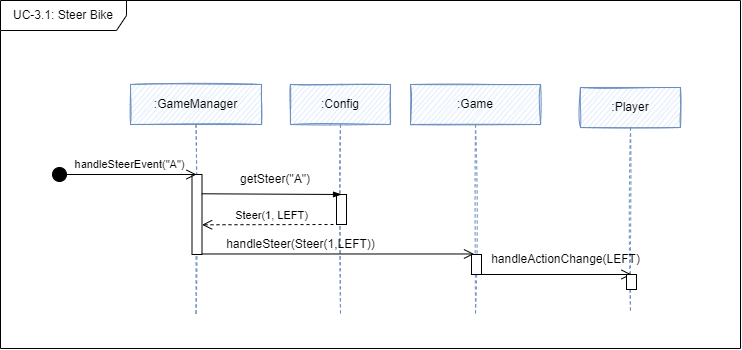

The diagram above was exported from draw.io. Its source (the exported page's mxGraphModel, read from the mxfile embedded in the PNG):
<mxGraphModel dx="3892" dy="2257" grid="1" gridSize="10" guides="1" tooltips="1" connect="1" arrows="1" fold="1" page="1" pageScale="1" pageWidth="827" pageHeight="1169" math="0" shadow="0">
  <root>
    <mxCell id="0" />
    <mxCell id="1" parent="0" />
    <mxCell id="2" value="UC-3.1: Steer Bike" style="shape=umlFrame;whiteSpace=wrap;html=1;sketch=0;fillColor=default;width=126;height=30;" vertex="1" parent="1">
      <mxGeometry x="895" y="-744" width="740" height="348" as="geometry" />
    </mxCell>
    <mxCell id="3" value=":Game" style="shape=umlLifeline;perimeter=lifelinePerimeter;whiteSpace=wrap;html=1;container=1;collapsible=0;recursiveResize=0;outlineConnect=0;sketch=1;fillColor=#dae8fc;strokeColor=#6c8ebf;" vertex="1" parent="1">
      <mxGeometry x="1305" y="-660" width="130" height="230" as="geometry" />
    </mxCell>
    <mxCell id="4" value=":Player" style="shape=umlLifeline;perimeter=lifelinePerimeter;whiteSpace=wrap;html=1;container=1;collapsible=0;recursiveResize=0;outlineConnect=0;sketch=1;fillColor=#dae8fc;strokeColor=#6c8ebf;" vertex="1" parent="1">
      <mxGeometry x="1475" y="-657" width="100" height="225" as="geometry" />
    </mxCell>
    <mxCell id="5" value=":Config" style="shape=umlLifeline;perimeter=lifelinePerimeter;whiteSpace=wrap;html=1;container=1;collapsible=0;recursiveResize=0;outlineConnect=0;sketch=1;fillColor=#dae8fc;strokeColor=#6c8ebf;" vertex="1" parent="1">
      <mxGeometry x="1185" y="-660" width="100" height="230" as="geometry" />
    </mxCell>
    <mxCell id="6" value=":GameManager" style="shape=umlLifeline;perimeter=lifelinePerimeter;whiteSpace=wrap;html=1;container=1;collapsible=0;recursiveResize=0;outlineConnect=0;sketch=1;fillColor=#dae8fc;strokeColor=#6c8ebf;" vertex="1" parent="1">
      <mxGeometry x="1025" y="-660" width="131" height="230" as="geometry" />
    </mxCell>
    <mxCell id="7" value="" style="endArrow=open;endFill=1;endSize=8;html=1;rounded=0;" edge="1" parent="1">
      <mxGeometry width="160" relative="1" as="geometry">
        <mxPoint x="1366" y="-470" as="sourcePoint" />
        <mxPoint x="1526" y="-470" as="targetPoint" />
      </mxGeometry>
    </mxCell>
    <mxCell id="8" value="" style="html=1;points=[];perimeter=orthogonalPerimeter;" vertex="1" parent="1">
      <mxGeometry x="1366" y="-490" width="10" height="20" as="geometry" />
    </mxCell>
    <mxCell id="9" value="" style="html=1;points=[];perimeter=orthogonalPerimeter;" vertex="1" parent="1">
      <mxGeometry x="1521" y="-470" width="10" height="15" as="geometry" />
    </mxCell>
    <mxCell id="10" value="" style="html=1;points=[];perimeter=orthogonalPerimeter;" vertex="1" parent="1">
      <mxGeometry x="1231" y="-550" width="10" height="30" as="geometry" />
    </mxCell>
    <mxCell id="11" value="handleSteer(Steer(1,LEFT))" style="text;html=1;align=center;verticalAlign=middle;whiteSpace=wrap;rounded=0;" vertex="1" parent="1">
      <mxGeometry x="1116" y="-515" width="159" height="30" as="geometry" />
    </mxCell>
    <mxCell id="12" value="getSteer(&quot;A&quot;)" style="text;html=1;strokeColor=none;fillColor=none;align=center;verticalAlign=middle;whiteSpace=wrap;rounded=0;" vertex="1" parent="1">
      <mxGeometry x="1140" y="-580" width="60" height="30" as="geometry" />
    </mxCell>
    <mxCell id="13" value="Steer(1, LEFT)" style="html=1;verticalAlign=bottom;endArrow=open;dashed=1;endSize=8;rounded=0;entryX=1.111;entryY=0.616;entryDx=0;entryDy=0;entryPerimeter=0;" edge="1" parent="1">
      <mxGeometry relative="1" as="geometry">
        <mxPoint x="1233.999999999999" y="-520" as="sourcePoint" />
        <mxPoint x="1096.6100000000006" y="-519.72" as="targetPoint" />
      </mxGeometry>
    </mxCell>
    <mxCell id="14" value="" style="html=1;points=[];perimeter=orthogonalPerimeter;" vertex="1" parent="1">
      <mxGeometry x="1086.5" y="-570" width="10" height="80" as="geometry" />
    </mxCell>
    <mxCell id="15" value="handleSteerEvent(&quot;A&quot;)" style="html=1;verticalAlign=bottom;startArrow=circle;startFill=1;endArrow=open;startSize=6;endSize=8;rounded=0;" edge="1" parent="1">
      <mxGeometry x="0.0666" y="1" width="80" relative="1" as="geometry">
        <mxPoint x="946" y="-570" as="sourcePoint" />
        <mxPoint x="1091" y="-570" as="targetPoint" />
        <mxPoint as="offset" />
      </mxGeometry>
    </mxCell>
    <mxCell id="16" value="handleActionChange(LEFT)" style="text;html=1;strokeColor=none;fillColor=none;align=center;verticalAlign=middle;whiteSpace=wrap;rounded=0;" vertex="1" parent="1">
      <mxGeometry x="1430" y="-500" width="61" height="30" as="geometry" />
    </mxCell>
    <mxCell id="17" value="" style="endArrow=blockThin;html=1;rounded=0;endFill=1;exitX=0.965;exitY=0.241;exitDx=0;exitDy=0;exitPerimeter=0;" edge="1" source="14" parent="1">
      <mxGeometry width="50" height="50" relative="1" as="geometry">
        <mxPoint x="1134.0909090909095" y="-570" as="sourcePoint" />
        <mxPoint x="1236" y="-550" as="targetPoint" />
        <Array as="points" />
      </mxGeometry>
    </mxCell>
    <mxCell id="18" value="" style="endArrow=open;endFill=1;endSize=8;html=1;rounded=0;exitX=1.15;exitY=1.006;exitDx=0;exitDy=0;exitPerimeter=0;" edge="1" parent="1">
      <mxGeometry width="160" relative="1" as="geometry">
        <mxPoint x="1096" y="-490.52" as="sourcePoint" />
        <mxPoint x="1368.5" y="-490.52" as="targetPoint" />
      </mxGeometry>
    </mxCell>
  </root>
</mxGraphModel>